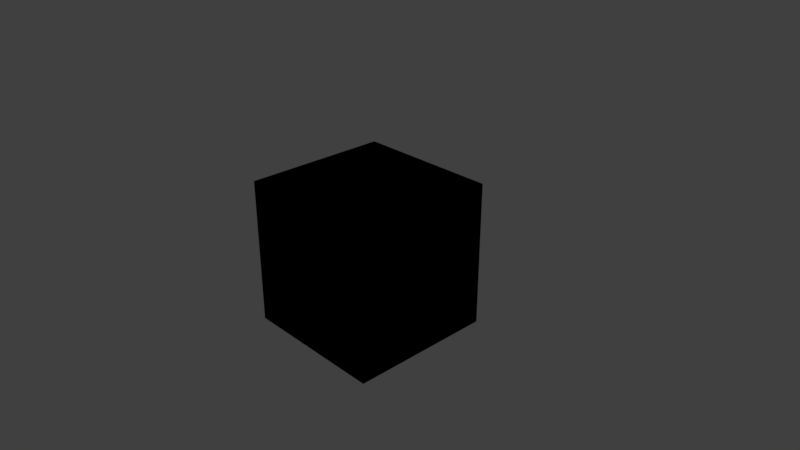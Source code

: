 # Source: test.blend  (saved by Blender 2.78.5; exported with 4.5.12 LTS)
import bpy
from mathutils import Matrix  # noqa: F401  (used for matrix-valued properties, if any)

bpy.ops.wm.read_factory_settings(use_empty=True)
scene = bpy.context.scene
scene.name = 'Scene'

# ---- collections
col_collection_1 = bpy.data.collections.new('Collection 1'); scene.collection.children.link(col_collection_1)

# ---- materials (node trees are filled in below, after node groups)
mat_material = bpy.data.materials.new('Material')
mat_material.alpha_threshold = 0.0
mat_material.use_transparent_shadow = False
mat_material.roughness = 0.5
mat_material.line_color = (0.0, 0.0, 0.0, 1.0)

# ---- material node trees

# ---- world
world_world = bpy.data.worlds.new('World'); scene.world = world_world
world_world.color = (0.05088, 0.05088, 0.05088)
world_world.use_sun_shadow = False
world_world.sun_shadow_jitter_overblur = 0.0
world_world.cycles.sampling_method = 'MANUAL'

# ---- cameras
cam_camera = bpy.data.cameras.new('Camera')
cam_camera.clip_end = 100.0
cam_camera.lens = 35.0
cam_camera.sensor_width = 32.0
cam_camera.sensor_height = 18.0
cam_camera.ortho_scale = 7.314
cam_camera.dof.focus_distance = 0.0
cam_camera.dof.aperture_fstop = 128.0

# ---- lights
light_lamp = bpy.data.lights.new('Lamp', 'POINT')
light_lamp.transmission_factor = 0.0
light_lamp.cutoff_distance = 30.0
light_lamp.energy = 100.0
light_lamp.shadow_buffer_clip_start = 1.001
light_lamp.shadow_soft_size = 0.1
light_lamp.shadow_maximum_resolution = 0.006
light_lamp.use_absolute_resolution = True

# ---- meshes
me_cube_001 = bpy.data.meshes.new('Cube.001')
me_cube_001.from_pydata([(1.0, 1.0, -1.0), (1.0, -1.0, -1.0), (-1.0, -1.0, -1.0), (-1.0, 1.0, -1.0), (1.0, 1.0, 1.0), (1.0, -1.0, 1.0), (-1.0, -1.0, 1.0), (-1.0, 1.0, 1.0)], [], [(0, 1, 2, 3), (4, 7, 6, 5), (0, 4, 5, 1), (1, 5, 6, 2), (2, 6, 7, 3), (4, 0, 3, 7)])
_uv = me_cube_001.uv_layers.new(name='UVMap')
_uv.uv.foreach_set('vector', [0.25, 0.5, 8.659e-05, 0.5, 8.659e-05, 0.25, 0.25, 0.25, 0.5, 0.5, 0.5, 0.25, 0.75, 0.25, 0.75, 0.5, 0.9999, 0.75, 0.75, 0.75, 0.75, 0.5, 0.9999, 0.5, 0.9999, 0.5, 0.75, 0.5, 0.75, 0.25, 0.9999, 0.25, 0.9999, 0.25, 0.75, 0.25, 0.75, 8.66e-05, 0.9999, 8.659e-05, 0.5, 0.5, 0.25, 0.5, 0.25, 0.25, 0.5, 0.25])
me_cube_001.materials.append(mat_material)
me_cube_001.use_remesh_preserve_volume = False
me_cube_001.use_remesh_preserve_attributes = False
me_cube_001.use_mirror_vertex_groups = False
me_cube_001.update()
me_cube = bpy.data.meshes.new('Cube')
me_cube.from_pydata([(1.0, 1.0, -1.0), (1.0, -1.0, -1.0), (-1.0, -1.0, -1.0), (-1.0, 1.0, -1.0), (1.0, 1.0, 1.0), (1.0, -1.0, 1.0), (-1.0, -1.0, 1.0), (-1.0, 1.0, 1.0)], [], [(0, 1, 2, 3), (4, 7, 6, 5), (0, 4, 5, 1), (1, 5, 6, 2), (2, 6, 7, 3), (4, 0, 3, 7)])
me_cube.materials.append(mat_material)
me_cube.use_remesh_preserve_volume = False
me_cube.use_remesh_preserve_attributes = False
me_cube.use_mirror_vertex_groups = False
me_cube.update()

# ---- objects
ob_cube_001 = bpy.data.objects.new('Cube.001', me_cube_001)
ob_cube = bpy.data.objects.new('Cube', me_cube)
ob_lamp = bpy.data.objects.new('Lamp', light_lamp)
ob_camera = bpy.data.objects.new('Camera', cam_camera)

# ---- transforms, parenting, visibility, modifiers, constraints
ob_cube_001.location = (0.0, 0.0, 0.0)
ob_cube_001.lock_rotations_4d = False
ob_cube_001.empty_display_type = 'ARROWS'
ob_cube_001.lineart.crease_threshold = 0.0
ob_cube.location = (0.0, 0.0, 0.0)
ob_cube.lock_rotations_4d = False
ob_cube.empty_display_type = 'ARROWS'
ob_cube.lineart.crease_threshold = 0.0
ob_lamp.location = (4.076, 1.005, 5.904)
ob_lamp.rotation_euler = (0.6503, 0.05522, 1.866)
ob_lamp.lock_rotations_4d = False
ob_lamp.empty_display_type = 'ARROWS'
ob_lamp.color = (0.0, 0.0, 0.0, 0.0)
ob_lamp.lineart.crease_threshold = 0.0
ob_camera.location = (7.481, -6.508, 5.344)
ob_camera.rotation_euler = (1.109, 0.0, 0.8149)
ob_camera.lock_rotations_4d = False
ob_camera.empty_display_type = 'ARROWS'
ob_camera.color = (0.0, 0.0, 0.0, 0.0)
ob_camera.display_type = 'WIRE'
ob_camera.lineart.crease_threshold = 0.0

# ---- collection membership
col_collection_1.objects.link(ob_cube_001)
col_collection_1.objects.link(ob_cube)
col_collection_1.objects.link(ob_lamp)
col_collection_1.objects.link(ob_camera)

# ---- scene / render settings (as saved in the file)
scene.camera = ob_camera
scene.frame_start = 1; scene.frame_end = 250; scene.frame_set(1)
scene.render.engine = 'BLENDER_EEVEE_NEXT'
scene.render.resolution_percentage = 50
scene.render.dither_intensity = 0.0
scene.cycles.use_denoising = False
scene.cycles.samples = 128
scene.cycles.sampling_pattern = 'TABULATED_SOBOL'
scene.cycles.use_adaptive_sampling = False
scene.cycles.use_light_tree = False
scene.cycles.blur_glossy = 0.0
scene.cycles.sample_clamp_indirect = 0.0
scene.view_settings.view_transform = 'Standard'
bpy.context.view_layer.update()
